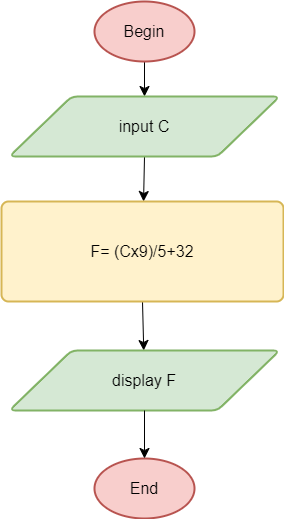

The diagram above was exported from draw.io. Its source (the exported page's mxGraphModel, read from the mxfile embedded in the PNG):
<mxGraphModel dx="1036" dy="1056" grid="0" gridSize="10" guides="1" tooltips="1" connect="1" arrows="1" fold="1" page="0" pageScale="1" pageWidth="850" pageHeight="1100" math="0" shadow="0">
  <root>
    <mxCell id="0" />
    <mxCell id="1" parent="0" />
    <mxCell id="QUEMXE_iOFxigQIDCr9y-7" style="edgeStyle=none;curved=1;rounded=0;orthogonalLoop=1;jettySize=auto;html=1;exitX=0.5;exitY=1;exitDx=0;exitDy=0;exitPerimeter=0;entryX=0.5;entryY=0;entryDx=0;entryDy=0;fontSize=12;startSize=8;endSize=8;" edge="1" parent="1" source="QUEMXE_iOFxigQIDCr9y-2" target="QUEMXE_iOFxigQIDCr9y-3">
      <mxGeometry relative="1" as="geometry" />
    </mxCell>
    <mxCell id="QUEMXE_iOFxigQIDCr9y-2" value="Begin" style="strokeWidth=2;html=1;shape=mxgraph.flowchart.start_1;whiteSpace=wrap;fontSize=16;fillColor=#f8cecc;strokeColor=#b85450;" vertex="1" parent="1">
      <mxGeometry x="136" y="-95" width="100" height="60" as="geometry" />
    </mxCell>
    <mxCell id="QUEMXE_iOFxigQIDCr9y-8" style="edgeStyle=none;curved=1;rounded=0;orthogonalLoop=1;jettySize=auto;html=1;exitX=0.5;exitY=1;exitDx=0;exitDy=0;fontSize=12;startSize=8;endSize=8;" edge="1" parent="1" source="QUEMXE_iOFxigQIDCr9y-3" target="QUEMXE_iOFxigQIDCr9y-4">
      <mxGeometry relative="1" as="geometry" />
    </mxCell>
    <mxCell id="QUEMXE_iOFxigQIDCr9y-3" value="input C" style="shape=parallelogram;html=1;strokeWidth=2;perimeter=parallelogramPerimeter;whiteSpace=wrap;rounded=1;arcSize=12;size=0.23;fontSize=16;fillColor=#d5e8d4;strokeColor=#82b366;" vertex="1" parent="1">
      <mxGeometry x="51" width="270" height="60" as="geometry" />
    </mxCell>
    <mxCell id="QUEMXE_iOFxigQIDCr9y-9" style="edgeStyle=none;curved=1;rounded=0;orthogonalLoop=1;jettySize=auto;html=1;exitX=0.5;exitY=1;exitDx=0;exitDy=0;fontSize=12;startSize=8;endSize=8;" edge="1" parent="1" source="QUEMXE_iOFxigQIDCr9y-4" target="QUEMXE_iOFxigQIDCr9y-5">
      <mxGeometry relative="1" as="geometry" />
    </mxCell>
    <mxCell id="QUEMXE_iOFxigQIDCr9y-4" value="F= (Cx9)/5+32" style="rounded=1;whiteSpace=wrap;html=1;absoluteArcSize=1;arcSize=14;strokeWidth=2;fontSize=16;fillColor=#fff2cc;strokeColor=#d6b656;" vertex="1" parent="1">
      <mxGeometry x="43" y="105" width="282" height="100" as="geometry" />
    </mxCell>
    <mxCell id="QUEMXE_iOFxigQIDCr9y-5" value="display F" style="shape=parallelogram;html=1;strokeWidth=2;perimeter=parallelogramPerimeter;whiteSpace=wrap;rounded=1;arcSize=12;size=0.23;fontSize=16;fillColor=#d5e8d4;strokeColor=#82b366;" vertex="1" parent="1">
      <mxGeometry x="51" y="254" width="270" height="60" as="geometry" />
    </mxCell>
    <mxCell id="QUEMXE_iOFxigQIDCr9y-6" value="End" style="strokeWidth=2;html=1;shape=mxgraph.flowchart.start_1;whiteSpace=wrap;fontSize=16;fillColor=#f8cecc;strokeColor=#b85450;" vertex="1" parent="1">
      <mxGeometry x="136" y="362" width="100" height="60" as="geometry" />
    </mxCell>
    <mxCell id="QUEMXE_iOFxigQIDCr9y-10" style="edgeStyle=none;curved=1;rounded=0;orthogonalLoop=1;jettySize=auto;html=1;exitX=0.5;exitY=1;exitDx=0;exitDy=0;entryX=0.5;entryY=0;entryDx=0;entryDy=0;entryPerimeter=0;fontSize=12;startSize=8;endSize=8;" edge="1" parent="1" source="QUEMXE_iOFxigQIDCr9y-5" target="QUEMXE_iOFxigQIDCr9y-6">
      <mxGeometry relative="1" as="geometry" />
    </mxCell>
  </root>
</mxGraphModel>